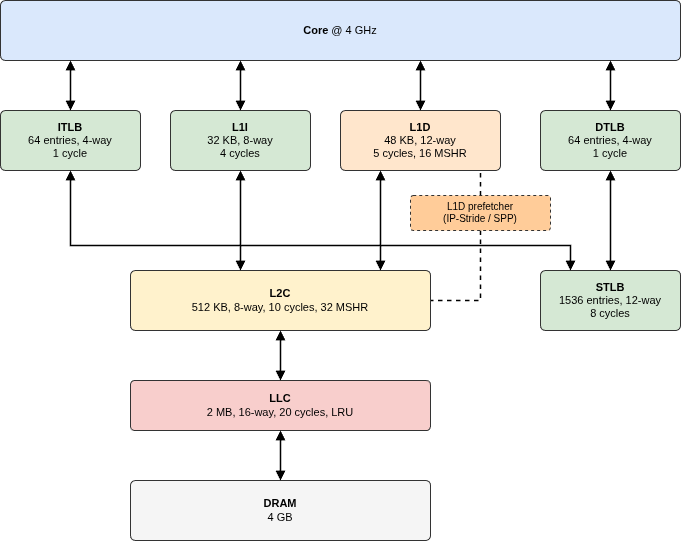

The diagram above was exported from draw.io. Its source (the exported page's mxGraphModel, read from the mxfile embedded in the PNG):
<mxGraphModel dx="1113" dy="724" grid="1" gridSize="10" guides="1" tooltips="1" connect="1" arrows="1" fold="1" page="1" pageScale="1" pageWidth="780" pageHeight="600" math="0" shadow="0">
  <root>
    <mxCell id="0" />
    <mxCell id="1" parent="0" />
    <mxCell id="core" parent="1" style="rounded=1;whiteSpace=wrap;html=1;arcSize=8;fillColor=#dae8fc;strokeColor=#333333;fontSize=11;" value="&lt;b&gt;Core&amp;nbsp;&lt;/b&gt;@ 4 GHz" vertex="1">
      <mxGeometry height="60" width="680" x="40" y="20" as="geometry" />
    </mxCell>
    <mxCell id="itlb" parent="1" style="rounded=1;whiteSpace=wrap;html=1;arcSize=8;fillColor=#d5e8d4;strokeColor=#333333;fontSize=11;" value="&lt;b&gt;ITLB&lt;/b&gt;&lt;br&gt;64 entries, 4-way&lt;br&gt;1 cycle" vertex="1">
      <mxGeometry height="60" width="140" x="40" y="130" as="geometry" />
    </mxCell>
    <mxCell id="l1i" parent="1" style="rounded=1;whiteSpace=wrap;html=1;arcSize=8;fillColor=#d5e8d4;strokeColor=#333333;fontSize=11;" value="&lt;b&gt;L1I&lt;/b&gt;&lt;br&gt;32 KB, 8-way&lt;br&gt;4 cycles" vertex="1">
      <mxGeometry height="60" width="140" x="210" y="130" as="geometry" />
    </mxCell>
    <mxCell id="l1d" parent="1" style="rounded=1;whiteSpace=wrap;html=1;arcSize=8;fillColor=#ffe6cc;strokeColor=#333333;fontSize=11;" value="&lt;b&gt;L1D&lt;/b&gt;&lt;br&gt;48 KB, 12-way&lt;br&gt;5 cycles, 16 MSHR" vertex="1">
      <mxGeometry height="60" width="160" x="380" y="130" as="geometry" />
    </mxCell>
    <mxCell id="dtlb" parent="1" style="rounded=1;whiteSpace=wrap;html=1;arcSize=8;fillColor=#d5e8d4;strokeColor=#333333;fontSize=11;" value="&lt;b&gt;DTLB&lt;/b&gt;&lt;br&gt;64 entries, 4-way&lt;br&gt;1 cycle" vertex="1">
      <mxGeometry height="60" width="140" x="580" y="130" as="geometry" />
    </mxCell>
    <mxCell id="ZaFPn0-tq-PnGuyVMrom-1" edge="1" parent="1" source="pf" style="edgeStyle=orthogonalEdgeStyle;rounded=0;orthogonalLoop=1;jettySize=auto;html=1;entryX=1;entryY=0.5;entryDx=0;entryDy=0;dashed=1;endArrow=none;endFill=0;strokeWidth=1.5;" target="l2">
      <mxGeometry relative="1" as="geometry" />
    </mxCell>
    <mxCell id="pf" parent="1" style="rounded=1;whiteSpace=wrap;html=1;arcSize=8;fillColor=#ffcc99;strokeColor=#333333;fontSize=11;dashed=1;fontSize=10;" value="L1D prefetcher&lt;br&gt;(IP-Stride / SPP)" vertex="1">
      <mxGeometry height="35" width="140" x="450" y="215" as="geometry" />
    </mxCell>
    <mxCell id="l2" parent="1" style="rounded=1;whiteSpace=wrap;html=1;arcSize=8;fillColor=#fff2cc;strokeColor=#333333;fontSize=11;" value="&lt;b&gt;L2C&lt;/b&gt;&lt;br&gt;512 KB, 8-way, 10 cycles, 32 MSHR" vertex="1">
      <mxGeometry height="60" width="300" x="170" y="290" as="geometry" />
    </mxCell>
    <mxCell id="stlb" parent="1" style="rounded=1;whiteSpace=wrap;html=1;arcSize=8;fillColor=#d5e8d4;strokeColor=#333333;fontSize=11;" value="&lt;b&gt;STLB&lt;/b&gt;&lt;br&gt;1536 entries, 12-way&lt;br&gt;8 cycles" vertex="1">
      <mxGeometry height="60" width="140" x="580" y="290" as="geometry" />
    </mxCell>
    <mxCell id="llc" parent="1" style="rounded=1;whiteSpace=wrap;html=1;arcSize=8;fillColor=#f8cecc;strokeColor=#333333;fontSize=11;" value="&lt;b&gt;LLC&lt;/b&gt;&lt;br&gt;2 MB, 16-way, 20 cycles, LRU" vertex="1">
      <mxGeometry height="50" width="300" x="170" y="400" as="geometry" />
    </mxCell>
    <mxCell id="dram" parent="1" style="rounded=1;whiteSpace=wrap;html=1;arcSize=8;fillColor=#f5f5f5;strokeColor=#333333;fontSize=11;" value="&lt;b&gt;DRAM&lt;/b&gt;&lt;br&gt;4 GB" vertex="1">
      <mxGeometry height="60" width="300" x="170" y="500" as="geometry" />
    </mxCell>
    <mxCell id="e1" edge="1" parent="1" source="itlb" style="edgeStyle=orthogonalEdgeStyle;rounded=0;html=1;strokeWidth=1.5;exitX=0.5;exitY=0;entryX=0.10294117647058823;entryY=1;startArrow=block;endArrow=block;startFill=1;endFill=1;" target="core">
      <mxGeometry relative="1" as="geometry" />
    </mxCell>
    <mxCell id="e2" edge="1" parent="1" source="l1i" style="edgeStyle=orthogonalEdgeStyle;rounded=0;html=1;strokeWidth=1.5;exitX=0.5;exitY=0;entryX=0.35294117647058826;entryY=1;startArrow=block;endArrow=block;startFill=1;endFill=1;" target="core">
      <mxGeometry relative="1" as="geometry" />
    </mxCell>
    <mxCell id="e3" edge="1" parent="1" source="l1d" style="edgeStyle=orthogonalEdgeStyle;rounded=0;html=1;strokeWidth=1.5;exitX=0.5;exitY=0;entryX=0.6176470588235294;entryY=1;startArrow=block;endArrow=block;startFill=1;endFill=1;" target="core">
      <mxGeometry relative="1" as="geometry" />
    </mxCell>
    <mxCell id="e4" edge="1" parent="1" source="dtlb" style="edgeStyle=orthogonalEdgeStyle;rounded=0;html=1;strokeWidth=1.5;exitX=0.5;exitY=0;entryX=0.8970588235294118;entryY=1;startArrow=block;endArrow=block;startFill=1;endFill=1;" target="core">
      <mxGeometry relative="1" as="geometry" />
    </mxCell>
    <mxCell id="e5" edge="1" parent="1" source="l1i" style="edgeStyle=orthogonalEdgeStyle;rounded=0;html=1;strokeWidth=1.5;exitX=0.5;exitY=1;entryX=0.36666666666666664;entryY=0;startArrow=block;endArrow=block;startFill=1;endFill=1;" target="l2">
      <mxGeometry relative="1" as="geometry" />
    </mxCell>
    <mxCell id="e6" edge="1" parent="1" source="l1d" style="edgeStyle=orthogonalEdgeStyle;rounded=0;html=1;strokeWidth=1.5;exitX=0.25;exitY=1;entryX=0.8333333333333334;entryY=0;startArrow=block;endArrow=block;startFill=1;endFill=1;" target="l2">
      <mxGeometry relative="1" as="geometry" />
    </mxCell>
    <mxCell id="e7" edge="1" parent="1" source="itlb" style="edgeStyle=orthogonalEdgeStyle;rounded=0;html=1;strokeWidth=1.5;exitX=0.5;exitY=1;entryX=0.21428571428571427;entryY=0;startArrow=block;endArrow=block;startFill=1;endFill=1;" target="stlb">
      <mxGeometry relative="1" as="geometry">
        <Array as="points">
          <mxPoint x="110" y="265" />
          <mxPoint x="610" y="265" />
        </Array>
      </mxGeometry>
    </mxCell>
    <mxCell id="e8" edge="1" parent="1" source="dtlb" style="edgeStyle=orthogonalEdgeStyle;rounded=0;html=1;strokeWidth=1.5;exitX=0.5;exitY=1;entryX=0.5;entryY=0;startArrow=block;endArrow=block;startFill=1;endFill=1;" target="stlb">
      <mxGeometry relative="1" as="geometry" />
    </mxCell>
    <mxCell id="e9" edge="1" parent="1" source="l2" style="edgeStyle=orthogonalEdgeStyle;rounded=0;html=1;strokeWidth=1.5;exitX=0.5;exitY=1;entryX=0.5;entryY=0;startArrow=block;endArrow=block;startFill=1;endFill=1;" target="llc">
      <mxGeometry relative="1" as="geometry" />
    </mxCell>
    <mxCell id="e10" edge="1" parent="1" source="llc" style="edgeStyle=orthogonalEdgeStyle;rounded=0;html=1;strokeWidth=1.5;exitX=0.5;exitY=1;entryX=0.5;entryY=0;startArrow=block;endArrow=block;startFill=1;endFill=1;" target="dram">
      <mxGeometry relative="1" as="geometry" />
    </mxCell>
    <mxCell id="e11" edge="1" parent="1" source="pf" style="edgeStyle=orthogonalEdgeStyle;rounded=0;html=1;strokeWidth=1.5;exitX=0.5;exitY=0;entryX=0.875;entryY=1;endArrow=none;startArrow=none;dashed=1;" target="l1d">
      <mxGeometry relative="1" as="geometry" />
    </mxCell>
  </root>
</mxGraphModel>